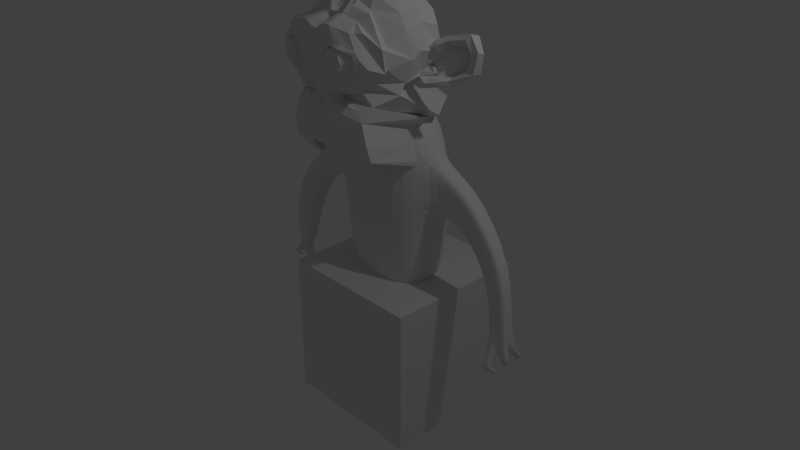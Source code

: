 # Source: estatua.blend  (saved by Blender 2.79.0; exported with 4.5.12 LTS)
import bpy
from mathutils import Matrix  # noqa: F401  (used for matrix-valued properties, if any)

bpy.ops.wm.read_factory_settings(use_empty=True)
scene = bpy.context.scene
scene.name = 'Scene'

# ---- collections
col_collection_1 = bpy.data.collections.new('Collection 1'); scene.collection.children.link(col_collection_1)

# ---- world
world_world = bpy.data.worlds.new('World'); scene.world = world_world
world_world.color = (0.05088, 0.05088, 0.05088)
world_world.use_sun_shadow = False
world_world.sun_shadow_jitter_overblur = 0.0
world_world.cycles.sampling_method = 'MANUAL'

# ---- cameras
cam_camera = bpy.data.cameras.new('Camera')
cam_camera.clip_end = 100.0
cam_camera.lens = 35.0
cam_camera.sensor_width = 32.0
cam_camera.sensor_height = 18.0
cam_camera.ortho_scale = 7.314
cam_camera.dof.focus_distance = 0.0
cam_camera.dof.aperture_fstop = 128.0

# ---- lights
light_lamp = bpy.data.lights.new('Lamp', 'POINT')
light_lamp.transmission_factor = 0.0
light_lamp.cutoff_distance = 30.0
light_lamp.energy = 100.0
light_lamp.shadow_buffer_clip_start = 1.001
light_lamp.shadow_soft_size = 0.1
light_lamp.shadow_maximum_resolution = 0.006
light_lamp.use_absolute_resolution = True

# ---- meshes
me_cube_001 = bpy.data.meshes.new('Cube.001')
me_cube_001.from_pydata([(-1.0, -1.0, -1.0), (-1.0, -1.0, 1.0), (-1.0, 1.0, -1.0), (-1.0, 1.0, 1.0), (1.0, -1.0, -1.0), (1.0, -1.0, 1.0), (1.0, 1.0, -1.0), (1.0, 1.0, 1.0)], [], [(0, 1, 3, 2), (2, 3, 7, 6), (6, 7, 5, 4), (4, 5, 1, 0), (2, 6, 4, 0), (7, 3, 1, 5)])
me_cube_001.use_remesh_preserve_volume = False
me_cube_001.use_remesh_preserve_attributes = False
me_cube_001.use_mirror_vertex_groups = False
me_cube_001.update()
me_cylinder = bpy.data.meshes.new('Cylinder')
me_cylinder.from_pydata([(-0.8647, -0.9427, -1.304), (-0.8514, -0.9263, 0.9905), (-0.8647, 0.6736, -1.304), (-0.8514, 0.6573, 0.9905), (0.9233, -0.9427, -1.304), (0.91, -0.9263, 0.9905), (0.9233, 0.6736, -1.304), (0.91, 0.6573, 0.9905), (-1.101, -1.153, -0.06434), (-1.101, 0.9647, -0.06434), (1.094, 0.9647, -0.06434), (1.094, -1.153, -0.06434), (-0.9575, -1.057, 0.4293), (-0.8253, 0.6252, 0.3609), (1.016, 0.7877, 0.4293), (1.016, -1.057, 0.4293), (-0.9947, 0.8335, -0.6233), (1.017, 0.8335, -0.6233), (1.017, -1.058, -0.6233), (-0.9947, -1.058, -0.6233), (-1.207, -0.3598, -1.304), (-0.8514, -0.3552, 0.9905), (1.271, -0.3598, -1.304), (0.91, -0.3552, 0.9905), (1.507, -0.3889, -0.06434), (-1.559, -0.3889, -0.05342), (1.399, -0.3916, 0.4293), (-1.294, -0.4502, 0.4156), (-1.387, -0.3758, -0.6233), (1.4, -0.3758, -0.6233), (-0.8514, 0.151, 0.9905), (1.211, 0.1569, -1.304), (-1.486, 0.2879, -0.05342), (-1.186, 0.0875, 0.3937), (-1.321, 0.2288, -0.6233), (-1.149, 0.1569, -1.304), (0.91, 0.151, 0.9905), (1.436, 0.2879, -0.06434), (1.333, 0.1981, 0.4293), (1.335, 0.2288, -0.6233), (2.479, 0.3284, -0.1847), (2.55, -0.3484, -0.1847), (2.376, 0.2386, 0.3089), (2.442, -0.351, 0.3089), (3.491, 0.01458, -0.6706), (3.462, -0.4601, -0.6567), (3.997, -0.03292, -0.4051), (3.973, -0.447, -0.3938), (3.854, -0.4316, -1.338), (3.822, -0.7357, -1.322), (4.278, -0.4785, -1.217), (4.251, -0.7439, -1.203), (-2.43, -0.4677, 0.2677), (-2.695, -0.4065, -0.2013), (-2.622, 0.2704, -0.2013), (-2.322, 0.06997, 0.2459), (-4.29, -0.1544, -0.5442), (-3.688, -0.1029, -0.8509), (-3.653, 0.4664, -0.8284), (-4.204, 0.2979, -0.5217), (-4.891, 0.1909, -1.275), (-4.404, 0.2326, -1.523), (-4.375, 0.6937, -1.505), (-4.821, 0.5572, -1.257), (-4.883, 0.378, -1.731), (-4.594, 0.332, -1.726), (-4.56, 0.5108, -1.733), (-4.846, 0.5209, -1.728), (-0.9634, 0.7949, 0.1483), (1.055, 0.8762, 0.1825), (1.055, -1.105, 0.1825), (-1.029, -1.105, 0.1825), (-1.426, -0.4196, 0.1811), (1.453, -0.3902, 0.1825), (1.385, 0.243, 0.1825), (-1.336, 0.1877, 0.1701), (2.496, -0.3497, 0.06208), (2.428, 0.2835, 0.06208), (3.717, -0.4536, -0.5253), (3.744, -0.009168, -0.5379), (4.037, -0.7398, -1.263), (4.066, -0.4551, -1.278), (-2.562, -0.4371, 0.03324), (-2.472, 0.1702, 0.0223), (-3.989, -0.1287, -0.6975), (-3.929, 0.3821, -0.6751), (-4.647, 0.2118, -1.399), (-4.598, 0.6255, -1.381), (-4.738, 0.355, -1.729), (-4.703, 0.5159, -1.73), (-1.178, -0.1014, -1.304), (0.91, -0.1021, 0.9905), (1.471, -0.05053, -0.06434), (1.366, -0.09675, 0.4293), (1.367, -0.07347, -0.6233), (-0.8514, -0.1021, 0.9905), (1.241, -0.1014, -1.304), (-1.523, -0.05053, -0.05342), (-1.24, -0.1813, 0.4046), (-1.354, -0.07347, -0.6233), (2.514, -0.01, -0.1847), (2.409, -0.05622, 0.3089), (3.477, -0.2228, -0.6637), (3.985, -0.24, -0.3995), (3.838, -0.5837, -1.33), (4.264, -0.6112, -1.21), (-2.658, -0.06806, -0.2013), (-2.376, -0.1989, 0.2568), (-3.671, 0.1817, -0.8396), (-4.247, 0.07171, -0.533), (-4.389, 0.4632, -1.514), (-4.856, 0.3741, -1.266), (-4.577, 0.4214, -1.729), (-4.864, 0.4495, -1.73), (-4.721, 0.4354, -1.73), (4.051, -0.5974, -1.27), (-4.986, 0.04251, -1.753), (-4.826, 0.04738, -1.761), (-4.988, 0.07371, -1.787), (-4.831, 0.0771, -1.799), (-5.129, 0.7388, -1.83), (-5.113, 0.8046, -1.829), (-4.981, 0.7999, -1.831), (-4.997, 0.7258, -1.83), (-4.602, 0.6456, -1.82), (-4.583, 0.7427, -1.823), (-4.739, 0.7482, -1.821), (-4.758, 0.6609, -1.82), (-4.634, 0.2925, -1.806), (-4.49, 0.2696, -1.804), (-4.473, 0.3587, -1.807), (-4.616, 0.3727, -1.807), (-4.633, 0.4338, -1.845), (-4.452, 0.3756, -1.839), (-4.438, 0.4318, -1.792), (-4.619, 0.4792, -1.802), (-4.992, 0.3488, -1.801), (-4.713, 0.3573, -1.814), (-4.995, 0.4034, -1.859), (-4.721, 0.4094, -1.881), (-4.902, 0.3743, -1.891), (-4.929, 0.4366, -1.893), (-4.892, 0.4898, -1.842), (-4.865, 0.4194, -1.838), (-4.565, 0.4985, -1.833), (-4.58, 0.5357, -1.873), (-4.729, 0.5138, -1.854), (-4.717, 0.476, -1.819), (4.558, -0.7185, -1.331), (4.545, -0.8512, -1.324), (4.331, -0.8471, -1.384), (4.345, -0.7048, -1.391), (3.851, -0.9966, -1.48), (3.835, -1.149, -1.471), (4.05, -1.153, -1.412), (4.064, -1.01, -1.42), (3.827, -0.1425, -1.446), (3.615, 0.07055, -1.507), (3.599, -0.08149, -1.499), (3.812, -0.2849, -1.439), (4.502, -0.07012, -1.379), (4.29, -0.04668, -1.44), (4.489, -0.2028, -1.372), (4.276, -0.189, -1.432), (4.386, -0.4323, -1.454), (4.199, -0.2655, -1.468), (4.37, -0.4393, -1.395), (4.181, -0.2727, -1.405), (4.07, -0.3123, -1.391), (4.04, -0.2946, -1.502), (4.063, -0.4468, -1.503), (4.092, -0.4547, -1.392), (4.005, -0.6769, -1.517), (3.998, -0.7783, -1.558), (4.31, -0.8125, -1.506), (4.316, -0.7177, -1.467), (4.262, -0.5006, -1.391), (4.325, -0.5078, -1.444), (4.137, -0.6472, -1.486), (4.068, -0.6391, -1.43)], [], [(33, 30, 3, 13), (13, 3, 7, 14), (26, 23, 5, 15), (15, 5, 1, 12), (20, 22, 4, 0), (23, 21, 1, 5), (18, 11, 8, 19), (29, 24, 11, 18), (16, 9, 10, 17), (34, 32, 9, 16), (70, 15, 12, 71), (73, 26, 15, 70), (68, 13, 14, 69), (75, 33, 13, 68), (35, 34, 16, 2), (2, 16, 17, 6), (22, 29, 18, 4), (4, 18, 19, 0), (96, 94, 29, 22), (0, 19, 28, 20), (71, 12, 27, 72), (74, 38, 42, 77), (19, 8, 25, 28), (94, 92, 24, 29), (91, 95, 21, 23), (90, 96, 22, 20), (93, 91, 23, 26), (12, 1, 21, 27), (14, 7, 36, 38), (2, 6, 31, 35), (7, 3, 30, 36), (17, 10, 37, 39), (69, 14, 38, 74), (6, 17, 39, 31), (90, 99, 34, 35), (75, 32, 54, 83), (99, 97, 32, 34), (98, 95, 30, 33), (100, 40, 44, 102), (93, 26, 43, 101), (92, 37, 40, 100), (73, 24, 41, 76), (79, 46, 50, 81), (77, 42, 46, 79), (101, 43, 47, 103), (76, 41, 45, 78), (51, 80, 150, 149), (103, 47, 51, 105), (78, 45, 49, 80), (102, 44, 48, 104), (107, 55, 59, 109), (97, 25, 53, 106), (72, 27, 52, 82), (98, 33, 55, 107), (108, 57, 61, 110), (82, 52, 56, 84), (83, 54, 58, 85), (106, 53, 57, 108), (87, 62, 66, 89), (109, 59, 63, 111), (84, 56, 60, 86), (85, 58, 62, 87), (89, 114, 123, 122), (110, 61, 65, 112), (111, 63, 67, 113), (86, 60, 64, 88), (61, 86, 88, 65), (112, 114, 127, 124), (59, 85, 87, 63), (57, 84, 86, 61), (63, 87, 89, 67), (55, 83, 85, 59), (53, 82, 84, 57), (25, 72, 82, 53), (47, 78, 80, 51), (80, 49, 153, 154), (43, 76, 78, 47), (40, 77, 79, 44), (44, 79, 81, 48), (26, 73, 76, 43), (33, 75, 83, 55), (10, 69, 74, 37), (37, 74, 77, 40), (8, 71, 72, 25), (32, 75, 68, 9), (9, 68, 69, 10), (24, 73, 70, 11), (11, 70, 71, 8), (115, 104, 158, 159), (112, 65, 129, 130), (60, 111, 113, 64), (62, 110, 112, 66), (64, 113, 118, 116), (56, 109, 111, 60), (54, 106, 108, 58), (58, 108, 110, 62), (27, 98, 107, 52), (32, 97, 106, 54), (52, 107, 109, 56), (45, 102, 104, 49), (46, 103, 105, 50), (105, 115, 163, 162), (42, 101, 103, 46), (24, 92, 100, 41), (38, 93, 101, 42), (41, 100, 102, 45), (27, 21, 95, 98), (28, 25, 97, 99), (20, 28, 99, 90), (38, 36, 91, 93), (35, 31, 96, 90), (36, 30, 95, 91), (39, 37, 92, 94), (31, 39, 94, 96), (119, 117, 137, 139), (113, 114, 119, 118), (114, 88, 117, 119), (88, 64, 116, 117), (122, 123, 143, 142), (67, 89, 122, 121), (114, 113, 120, 123), (113, 67, 121, 120), (127, 126, 146, 147), (114, 89, 126, 127), (89, 66, 125, 126), (66, 112, 124, 125), (128, 131, 135, 132), (114, 112, 130, 131), (65, 88, 128, 129), (88, 114, 131, 128), (133, 132, 135, 134), (129, 128, 132, 133), (131, 130, 134, 135), (130, 129, 133, 134), (137, 136, 138, 139), (117, 116, 136, 137), (118, 119, 139, 138), (116, 118, 138, 136), (143, 140, 141, 142), (120, 121, 141, 140), (123, 120, 140, 143), (121, 122, 142, 141), (144, 147, 146, 145), (125, 124, 144, 145), (124, 127, 147, 144), (126, 125, 145, 146), (148, 149, 177, 176), (115, 105, 148, 151), (80, 115, 151, 150), (105, 51, 149, 148), (152, 155, 175, 172), (49, 104, 152, 153), (104, 115, 155, 152), (115, 80, 154, 155), (156, 159, 171, 168), (48, 81, 156, 157), (104, 48, 157, 158), (81, 115, 159, 156), (163, 161, 165, 167), (50, 105, 162, 160), (81, 50, 160, 161), (115, 81, 161, 163), (165, 164, 166, 167), (161, 160, 164, 165), (162, 163, 167, 166), (160, 162, 166, 164), (169, 168, 171, 170), (157, 156, 168, 169), (159, 158, 170, 171), (158, 157, 169, 170), (172, 175, 174, 173), (154, 153, 173, 174), (155, 154, 174, 175), (153, 152, 172, 173), (179, 176, 177, 178), (151, 148, 176, 179), (149, 150, 178, 177), (150, 151, 179, 178)])
me_cylinder.use_remesh_preserve_volume = False
me_cylinder.use_remesh_preserve_attributes = False
me_cylinder.use_mirror_vertex_groups = False
me_cylinder.update()
me_suzanne = bpy.data.meshes.new('Suzanne')
me_suzanne.from_pydata([(0.4375, -0.7656, 0.1641), (-0.4375, -0.7656, 0.1641), (0.5, -0.6875, 0.09375), (-0.5, -0.6875, 0.09375), (0.5469, -0.5781, 0.05469), (-0.5469, -0.5781, 0.05469), (0.3516, -0.6172, -0.02344), (-0.3516, -0.6172, -0.02344), (0.3516, -0.7188, 0.03125), (-0.3516, -0.7188, 0.03125), (0.3516, -0.7812, 0.1328), (-0.3516, -0.7812, 0.1328), (0.2734, -0.7969, 0.1641), (-0.2734, -0.7969, 0.1641), (0.2031, -0.7422, 0.09375), (-0.2031, -0.7422, 0.09375), (0.1562, -0.6484, 0.05469), (-0.1562, -0.6484, 0.05469), (0.07812, -0.6562, 0.2422), (-0.07812, -0.6562, 0.2422), (0.1406, -0.7422, 0.2422), (-0.1406, -0.7422, 0.2422), (0.2422, -0.7969, 0.2422), (-0.2422, -0.7969, 0.2422), (0.2734, -0.7969, 0.3281), (-0.2734, -0.7969, 0.3281), (0.2031, -0.7422, 0.3906), (-0.2031, -0.7422, 0.3906), (0.1562, -0.6484, 0.4375), (-0.1562, -0.6484, 0.4375), (0.3516, -0.6172, 0.5156), (-0.3516, -0.6172, 0.5156), (0.3516, -0.7188, 0.4531), (-0.3516, -0.7188, 0.4531), (0.3516, -0.7812, 0.3594), (-0.3516, -0.7812, 0.3594), (0.4375, -0.7656, 0.3281), (-0.4375, -0.7656, 0.3281), (0.5, -0.6875, 0.3906), (-0.5, -0.6875, 0.3906), (0.5469, -0.5781, 0.4375), (-0.5469, -0.5781, 0.4375), (0.625, -0.5625, 0.2422), (-0.625, -0.5625, 0.2422), (0.5625, -0.6719, 0.2422), (-0.5625, -0.6719, 0.2422), (0.4688, -0.7578, 0.2422), (-0.4688, -0.7578, 0.2422), (0.4766, -0.7734, 0.2422), (-0.4766, -0.7734, 0.2422), (0.4453, -0.7812, 0.3359), (-0.4453, -0.7812, 0.3359), (0.3516, -0.8047, 0.375), (-0.3516, -0.8047, 0.375), (0.2656, -0.8203, 0.3359), (-0.2656, -0.8203, 0.3359), (0.2266, -0.8203, 0.2422), (-0.2266, -0.8203, 0.2422), (0.2656, -0.8203, 0.1562), (-0.2656, -0.8203, 0.1562), (0.3516, -0.8281, 0.2422), (-0.3516, -0.8281, 0.2422), (0.3516, -0.8047, 0.1172), (-0.3516, -0.8047, 0.1172), (0.4453, -0.7812, 0.1562), (-0.4453, -0.7812, 0.1562), (0.05158, -0.4886, 0.6386), (0.009024, -0.7041, 0.5391), (0.0, -0.7344, -0.6797), (0.0, -0.7812, -0.3203), (0.0, -0.7969, -0.1875), (0.0, -0.7188, -0.7734), (0.0624, -0.4178, 0.6851), (0.06314, -0.2957, 0.83), (0.0, 0.5469, 0.8984), (0.0, 0.8516, 0.5625), (0.0, 0.8281, 0.07031), (0.0, 1.156, -0.6183), (0.2031, -0.5625, -0.1875), (-0.2031, -0.5625, -0.1875), (0.5682, -0.5703, -0.4375), (-0.5682, -0.5703, -0.4375), (0.6392, -0.5703, -0.6953), (-0.6392, -0.5703, -0.6953), (0.6676, -0.5312, -0.8906), (-0.6676, -0.5312, -0.8906), (0.5966, 0.2813, -1.181), (-0.5966, 0.2813, -1.181), (0.1797, 0.25, -1.204), (-0.1797, 0.25, -1.204), (0.0, 0.2266, -1.22), (0.4375, -0.5312, -0.1406), (-0.4375, -0.5312, -0.1406), (0.6328, -0.5391, -0.03906), (-0.6328, -0.5391, -0.03906), (0.8281, -0.4453, 0.1484), (-0.8281, -0.4453, 0.1484), (0.5882, -0.5514, 0.5614), (-0.5701, -0.5514, 0.5614), (0.3494, -0.4351, 0.6483), (-0.2462, -0.4351, 0.6483), (0.2577, -0.4657, 0.6691), (-0.1546, -0.4657, 0.6691), (0.1857, -0.4853, 0.6968), (-0.08259, -0.4853, 0.6968), (0.117, -0.4952, 0.6899), (-0.01387, -0.4952, 0.6899), (0.07776, -0.4919, 0.6497), (0.0254, -0.4919, 0.6497), (0.1641, -0.7734, 0.4141), (-0.1641, -0.7734, 0.4141), (0.125, -0.7656, 0.3047), (-0.125, -0.7656, 0.3047), (0.2031, -0.7422, 0.09375), (-0.2031, -0.7422, 0.09375), (0.375, -0.7031, 0.01562), (-0.375, -0.7031, 0.01562), (0.4922, -0.6719, 0.0625), (-0.4922, -0.6719, 0.0625), (0.625, -0.6484, 0.1875), (-0.625, -0.6484, 0.1875), (0.6406, -0.6484, 0.2969), (-0.6406, -0.6484, 0.2969), (0.6016, -0.6641, 0.375), (-0.6016, -0.6641, 0.375), (0.4297, -0.7188, 0.4375), (-0.4297, -0.7188, 0.4375), (0.25, -0.7578, 0.4688), (-0.25, -0.7578, 0.4688), (0.0, -0.7344, -0.7656), (0.1094, -0.7344, -0.7188), (-0.1094, -0.7344, -0.7188), (0.1172, -0.7109, -0.8359), (-0.1172, -0.7109, -0.8359), (0.0625, -0.6953, -0.8828), (-0.0625, -0.6953, -0.8828), (0.0, -0.6875, -0.8906), (0.0, -0.75, -0.1953), (0.0, -0.7422, -0.1406), (0.1016, -0.7422, -0.1484), (-0.1016, -0.7422, -0.1484), (0.125, -0.75, -0.2266), (-0.125, -0.75, -0.2266), (0.08594, -0.7422, -0.2891), (-0.08594, -0.7422, -0.2891), (0.3984, -0.6719, -0.04688), (-0.3984, -0.6719, -0.04688), (0.6172, -0.625, 0.05469), (-0.6172, -0.625, 0.05469), (0.7266, -0.6016, 0.2031), (-0.7266, -0.6016, 0.2031), (0.5092, -0.5935, 0.5457), (-0.4912, -0.5935, 0.5457), (0.4724, -0.6409, 0.5569), (-0.4543, -0.6409, 0.5569), (0.3039, -0.6883, 0.5948), (-0.2858, -0.6883, 0.5948), (0.2196, -0.7146, 0.6216), (-0.2016, -0.7146, 0.6216), (0.1459, -0.7251, 0.6149), (-0.1279, -0.7251, 0.6149), (0.07747, -0.7199, 0.5614), (-0.05942, -0.7199, 0.5614), (0.125, -0.8125, -0.1016), (-0.125, -0.8125, -0.1016), (0.2109, -0.7109, -0.4453), (-0.2109, -0.7109, -0.4453), (0.25, -0.6875, -0.7031), (-0.25, -0.6875, -0.7031), (0.2656, -0.6641, -0.8203), (-0.2656, -0.6641, -0.8203), (0.2344, -0.6328, -0.9141), (-0.2344, -0.6328, -0.9141), (0.1641, -0.6328, -0.9297), (-0.1641, -0.6328, -0.9297), (0.0, -0.6406, -0.9453), (0.0, -0.7266, 0.04688), (0.0, -0.7656, 0.2109), (0.3281, -0.7422, 0.4766), (-0.3281, -0.7422, 0.4766), (0.1641, -0.75, 0.1406), (-0.1641, -0.75, 0.1406), (0.1328, -0.7578, 0.2109), (-0.1328, -0.7578, 0.2109), (0.1172, -0.7344, -0.6875), (-0.1172, -0.7344, -0.6875), (0.07812, -0.75, -0.4453), (-0.07812, -0.75, -0.4453), (0.0, -0.75, -0.4453), (0.0, -0.7422, -0.3281), (0.09375, -0.7812, -0.2734), (-0.09375, -0.7812, -0.2734), (0.1328, -0.7969, -0.2266), (-0.1328, -0.7969, -0.2266), (0.1094, -0.7812, -0.1328), (-0.1094, -0.7812, -0.1328), (0.03906, -0.7812, -0.125), (-0.03906, -0.7812, -0.125), (0.0, -0.8281, -0.2031), (0.04688, -0.8125, -0.1484), (-0.04688, -0.8125, -0.1484), (0.09375, -0.8125, -0.1562), (-0.09375, -0.8125, -0.1562), (0.1094, -0.8281, -0.2266), (-0.1094, -0.8281, -0.2266), (0.07812, -0.8047, -0.25), (-0.07812, -0.8047, -0.25), (0.0, -0.8047, -0.2891), (0.4688, -0.5547, -0.3125), (-0.4688, -0.5547, -0.3125), (0.1641, -0.7109, -0.2422), (-0.1641, -0.7109, -0.2422), (0.1797, -0.7109, -0.3125), (-0.1797, -0.7109, -0.3125), (0.2344, -0.5547, -0.25), (-0.2344, -0.5547, -0.25), (0.0, -0.6875, -0.875), (0.04688, -0.6875, -0.8672), (-0.04688, -0.6875, -0.8672), (0.09375, -0.7109, -0.8203), (-0.09375, -0.7109, -0.8203), (0.09375, -0.7266, -0.7422), (-0.09375, -0.7266, -0.7422), (0.0, -0.6562, -0.7812), (0.09375, -0.6641, -0.75), (-0.09375, -0.6641, -0.75), (0.09375, -0.6406, -0.8125), (-0.09375, -0.6406, -0.8125), (0.04688, -0.6328, -0.8516), (-0.04688, -0.6328, -0.8516), (0.0, -0.6328, -0.8594), (0.1719, -0.7812, 0.2188), (-0.1719, -0.7812, 0.2188), (0.1875, -0.7734, 0.1562), (-0.1875, -0.7734, 0.1562), (0.3359, -0.7578, 0.4297), (-0.3359, -0.7578, 0.4297), (0.2734, -0.7734, 0.4219), (-0.2734, -0.7734, 0.4219), (0.4219, -0.7734, 0.3984), (-0.4219, -0.7734, 0.3984), (0.5625, -0.6953, 0.3516), (-0.5625, -0.6953, 0.3516), (0.5859, -0.6875, 0.2891), (-0.5859, -0.6875, 0.2891), (0.5781, -0.6797, 0.1953), (-0.5781, -0.6797, 0.1953), (0.4766, -0.7188, 0.1016), (-0.4766, -0.7188, 0.1016), (0.375, -0.7422, 0.0625), (-0.375, -0.7422, 0.0625), (0.2266, -0.7812, 0.1094), (-0.2266, -0.7812, 0.1094), (0.1797, -0.7812, 0.2969), (-0.1797, -0.7812, 0.2969), (0.2109, -0.7812, 0.375), (-0.2109, -0.7812, 0.375), (0.2344, -0.7578, 0.3594), (-0.2344, -0.7578, 0.3594), (0.1953, -0.7578, 0.2969), (-0.1953, -0.7578, 0.2969), (0.2422, -0.7578, 0.125), (-0.2422, -0.7578, 0.125), (0.375, -0.7266, 0.08594), (-0.375, -0.7266, 0.08594), (0.4609, -0.7031, 0.1172), (-0.4609, -0.7031, 0.1172), (0.5469, -0.6719, 0.2109), (-0.5469, -0.6719, 0.2109), (0.5547, -0.6719, 0.2812), (-0.5547, -0.6719, 0.2812), (0.5312, -0.6797, 0.3359), (-0.5312, -0.6797, 0.3359), (0.4141, -0.75, 0.3906), (-0.4141, -0.75, 0.3906), (0.2812, -0.7656, 0.3984), (-0.2812, -0.7656, 0.3984), (0.3359, -0.75, 0.4062), (-0.3359, -0.75, 0.4062), (0.2031, -0.75, 0.1719), (-0.2031, -0.75, 0.1719), (0.1953, -0.75, 0.2266), (-0.1953, -0.75, 0.2266), (0.1052, -0.4071, 0.7309), (0.01958, -0.4071, 0.7309), (0.1803, -0.4272, 0.8407), (-0.05547, -0.4272, 0.8407), (0.2651, -0.413, 0.8548), (-0.1403, -0.413, 0.8548), (0.252, -0.3857, 0.7676), (-0.1272, -0.3857, 0.7676), (0.4726, -0.3454, 0.7134), (-0.3478, -0.3454, 0.7134), (0.7969, -0.4609, 0.4062), (-0.7969, -0.4609, 0.4062), (0.7734, -0.375, 0.1641), (-0.7734, -0.375, 0.1641), (0.6016, -0.4141, 0.0), (-0.6016, -0.4141, 0.0), (0.4375, -0.4688, -0.09375), (-0.4375, -0.4688, -0.09375), (0.0, -0.2344, 0.9369), (0.0, 0.07812, 0.9844), (0.0, 0.6719, -0.1953), (0.0, 0.6172, -0.6964), (0.0, 0.3438, -1.212), (0.0, 0.461, -1.04), (0.0, 0.4844, -0.8058), (0.0, 0.5235, -0.7199), (0.8516, -0.05469, 0.2344), (-0.8516, -0.05469, 0.2344), (0.8594, 0.04688, 0.3203), (-0.8594, 0.04688, 0.3203), (0.7734, 0.4375, 0.2656), (-0.7734, 0.4375, 0.2656), (0.4609, 0.7031, 0.4375), (-0.4609, 0.7031, 0.4375), (0.7344, -0.07031, -0.04688), (-0.7344, -0.07031, -0.04688), (0.5938, 0.1641, -0.125), (-0.5938, 0.1641, -0.125), (0.6406, 0.4297, -0.007812), (-0.6406, 0.4297, -0.007812), (0.3359, 0.6641, 0.05469), (-0.3359, 0.6641, 0.05469), (0.6421, 0.3985, -0.587), (-0.6421, 0.3985, -0.587), (0.4923, 0.5469, -0.6495), (-0.4923, 0.5469, -0.6495), (0.5256, 0.4219, -0.9464), (-0.5256, 0.4219, -0.9464), (0.4546, 0.4141, -0.7355), (-0.4546, 0.4141, -0.7355), (0.5966, 0.4063, -1.15), (-0.5966, 0.4063, -1.15), (0.1406, 0.4375, -0.9933), (-0.1406, 0.4375, -0.9933), (0.2273, 0.4453, -0.7745), (-0.2273, 0.4453, -0.7745), (0.1641, 0.3672, -1.181), (-0.1641, 0.3672, -1.181), (0.5993, -0.4297, -0.2812), (-0.5993, -0.4297, -0.2812), (0.2109, -0.4688, -0.2266), (-0.2109, -0.4688, -0.2266), (0.2031, -0.5, -0.1719), (-0.2031, -0.5, -0.1719), (0.5779, 0.6406, -0.6261), (-0.5779, 0.6406, -0.6261), (0.2969, 1.07, -0.548), (-0.2969, 1.07, -0.548), (0.3438, 0.5391, -0.1484), (-0.3438, 0.5391, -0.1484), (0.4531, 0.3828, 0.8672), (-0.4531, 0.3828, 0.8672), (0.4531, 0.07031, 0.9297), (-0.4531, 0.07031, 0.9297), (0.37, -0.1897, 0.8986), (-0.37, -0.1897, 0.8986), (0.1843, -0.2587, 0.8177), (-0.05805, -0.2587, 0.8177), (0.7266, -0.3359, 0.4062), (-0.7266, -0.3359, 0.4062), (0.3773, -0.2538, 0.7298), (-0.251, -0.2538, 0.7298), (0.6406, -0.05469, 0.7031), (-0.6406, -0.05469, 0.7031), (0.7969, -0.125, 0.5625), (-0.7969, -0.125, 0.5625), (0.7969, 0.1172, 0.6172), (-0.7969, 0.1172, 0.6172), (0.6406, 0.1953, 0.75), (-0.6406, 0.1953, 0.75), (0.6406, 0.4453, 0.6797), (-0.6406, 0.4453, 0.6797), (0.7969, 0.3594, 0.5391), (-0.7969, 0.3594, 0.5391), (0.6172, 0.5859, 0.3281), (-0.6172, 0.5859, 0.3281), (0.4844, 0.5469, 0.02344), (-0.4844, 0.5469, 0.02344), (0.8203, 0.2031, 0.3281), (-0.8203, 0.2031, 0.3281), (0.7387, -0.1484, -0.1719), (-0.7387, -0.1484, -0.1719), (0.4297, 0.2109, -0.1953), (-0.4297, 0.2109, -0.1953), (0.8906, 0.2344, 0.4062), (-0.8906, 0.2344, 0.4062), (0.7734, 0.125, -0.1406), (-0.7734, 0.125, -0.1406), (1.039, 0.3281, -0.1016), (-1.039, 0.3281, -0.1016), (1.281, 0.4297, 0.05469), (-1.281, 0.4297, 0.05469), (1.352, 0.4219, 0.3203), (-1.352, 0.4219, 0.3203), (1.234, 0.4219, 0.5078), (-1.234, 0.4219, 0.5078), (1.023, 0.3125, 0.4766), (-1.023, 0.3125, 0.4766), (1.016, 0.2891, 0.4141), (-1.016, 0.2891, 0.4141), (1.188, 0.3906, 0.4375), (-1.188, 0.3906, 0.4375), (1.266, 0.4062, 0.2891), (-1.266, 0.4062, 0.2891), (1.211, 0.4062, 0.07812), (-1.211, 0.4062, 0.07812), (1.031, 0.3047, -0.03906), (-1.031, 0.3047, -0.03906), (0.8281, 0.1328, -0.07031), (-0.8281, 0.1328, -0.07031), (0.9219, 0.2188, 0.3594), (-0.9219, 0.2188, 0.3594), (0.9453, 0.2891, 0.3047), (-0.9453, 0.2891, 0.3047), (0.8828, 0.2109, -0.02344), (-0.8828, 0.2109, -0.02344), (1.039, 0.3672, 0.0), (-1.039, 0.3672, 0.0), (1.188, 0.4453, 0.09375), (-1.188, 0.4453, 0.09375), (1.234, 0.4453, 0.25), (-1.234, 0.4453, 0.25), (1.172, 0.4375, 0.3594), (-1.172, 0.4375, 0.3594), (1.023, 0.3594, 0.3438), (-1.023, 0.3594, 0.3438), (0.8438, 0.2109, 0.2891), (-0.8438, 0.2109, 0.2891), (0.8359, 0.2734, 0.1719), (-0.8359, 0.2734, 0.1719), (0.7578, 0.2734, 0.09375), (-0.7578, 0.2734, 0.09375), (0.8203, 0.2734, 0.08594), (-0.8203, 0.2734, 0.08594), (0.8438, 0.2734, 0.01562), (-0.8438, 0.2734, 0.01562), (0.8125, 0.2734, -0.01562), (-0.8125, 0.2734, -0.01562), (0.7266, 0.07031, 0.0), (-0.7266, 0.07031, 0.0), (0.7188, 0.1719, -0.02344), (-0.7188, 0.1719, -0.02344), (0.7188, 0.1875, 0.03906), (-0.7188, 0.1875, 0.03906), (0.7969, 0.2109, 0.2031), (-0.7969, 0.2109, 0.2031), (0.8906, 0.2656, 0.2422), (-0.8906, 0.2656, 0.2422), (0.8906, 0.3203, 0.2344), (-0.8906, 0.3203, 0.2344), (0.8125, 0.3203, -0.01562), (-0.8125, 0.3203, -0.01562), (0.8516, 0.3203, 0.01562), (-0.8516, 0.3203, 0.01562), (0.8281, 0.3203, 0.07812), (-0.8281, 0.3203, 0.07812), (0.7656, 0.3203, 0.09375), (-0.7656, 0.3203, 0.09375), (0.8438, 0.3203, 0.1719), (-0.8438, 0.3203, 0.1719), (1.039, 0.4141, 0.3281), (-1.039, 0.4141, 0.3281), (1.188, 0.4844, 0.3438), (-1.188, 0.4844, 0.3438), (1.258, 0.4922, 0.2422), (-1.258, 0.4922, 0.2422), (1.211, 0.4844, 0.08594), (-1.211, 0.4844, 0.08594), (1.047, 0.4219, 0.0), (-1.047, 0.4219, 0.0), (0.8828, 0.2656, -0.01562), (-0.8828, 0.2656, -0.01562), (0.9531, 0.3438, 0.2891), (-0.9531, 0.3438, 0.2891), (0.8906, 0.3281, 0.1094), (-0.8906, 0.3281, 0.1094), (0.9375, 0.3359, 0.0625), (-0.9375, 0.3359, 0.0625), (1.0, 0.3672, 0.125), (-1.0, 0.3672, 0.125), (0.9609, 0.3516, 0.1719), (-0.9609, 0.3516, 0.1719), (1.016, 0.375, 0.2344), (-1.016, 0.375, 0.2344), (1.055, 0.3828, 0.1875), (-1.055, 0.3828, 0.1875), (1.109, 0.3906, 0.2109), (-1.109, 0.3906, 0.2109), (1.086, 0.3906, 0.2734), (-1.086, 0.3906, 0.2734), (1.023, 0.4844, 0.4375), (-1.023, 0.4844, 0.4375), (1.25, 0.5469, 0.4688), (-1.25, 0.5469, 0.4688), (1.367, 0.5, 0.2969), (-1.367, 0.5, 0.2969), (1.312, 0.5312, 0.05469), (-1.312, 0.5312, 0.05469), (1.039, 0.4922, -0.08594), (-1.039, 0.4922, -0.08594), (0.7891, 0.3281, -0.125), (-0.7891, 0.3281, -0.125), (0.8594, 0.3828, 0.3828), (-0.8594, 0.3828, 0.3828)], [], [(46, 0, 2, 44), (3, 1, 47, 45), (44, 2, 4, 42), (5, 3, 45, 43), (2, 8, 6, 4), (7, 9, 3, 5), (0, 10, 8, 2), (9, 11, 1, 3), (10, 12, 14, 8), (15, 13, 11, 9), (8, 14, 16, 6), (17, 15, 9, 7), (14, 20, 18, 16), (19, 21, 15, 17), (12, 22, 20, 14), (21, 23, 13, 15), (22, 24, 26, 20), (27, 25, 23, 21), (20, 26, 28, 18), (29, 27, 21, 19), (26, 32, 30, 28), (31, 33, 27, 29), (24, 34, 32, 26), (33, 35, 25, 27), (34, 36, 38, 32), (39, 37, 35, 33), (32, 38, 40, 30), (41, 39, 33, 31), (38, 44, 42, 40), (43, 45, 39, 41), (36, 46, 44, 38), (45, 47, 37, 39), (46, 36, 50, 48), (51, 37, 47, 49), (36, 34, 52, 50), (53, 35, 37, 51), (34, 24, 54, 52), (55, 25, 35, 53), (24, 22, 56, 54), (57, 23, 25, 55), (22, 12, 58, 56), (59, 13, 23, 57), (12, 10, 62, 58), (63, 11, 13, 59), (10, 0, 64, 62), (65, 1, 11, 63), (0, 46, 48, 64), (49, 47, 1, 65), (60, 64, 48), (49, 65, 61), (62, 64, 60), (61, 65, 63), (60, 58, 62), (63, 59, 61), (60, 56, 58), (59, 57, 61), (60, 54, 56), (57, 55, 61), (60, 52, 54), (55, 53, 61), (60, 50, 52), (53, 51, 61), (60, 48, 50), (51, 49, 61), (88, 173, 175, 90), (175, 174, 89, 90), (86, 171, 173, 88), (174, 172, 87, 89), (84, 169, 171, 86), (172, 170, 85, 87), (82, 167, 169, 84), (170, 168, 83, 85), (80, 165, 167, 82), (168, 166, 81, 83), (78, 91, 145, 163), (146, 92, 79, 164), (91, 93, 147, 145), (148, 94, 92, 146), (93, 95, 149, 147), (150, 96, 94, 148), (95, 97, 151, 149), (152, 98, 96, 150), (97, 99, 153, 151), (154, 100, 98, 152), (99, 101, 155, 153), (156, 102, 100, 154), (101, 103, 157, 155), (158, 104, 102, 156), (103, 105, 159, 157), (160, 106, 104, 158), (105, 107, 161, 159), (162, 108, 106, 160), (107, 66, 67, 161), (67, 66, 108, 162), (109, 127, 159, 161), (160, 128, 110, 162), (127, 178, 157, 159), (158, 179, 128, 160), (125, 155, 157, 178), (158, 156, 126, 179), (123, 153, 155, 125), (156, 154, 124, 126), (121, 151, 153, 123), (154, 152, 122, 124), (119, 149, 151, 121), (152, 150, 120, 122), (117, 147, 149, 119), (150, 148, 118, 120), (115, 145, 147, 117), (148, 146, 116, 118), (113, 163, 145, 115), (146, 164, 114, 116), (113, 180, 176, 163), (176, 181, 114, 164), (109, 161, 67, 111), (67, 162, 110, 112), (111, 67, 177, 182), (177, 67, 112, 183), (176, 180, 182, 177), (183, 181, 176, 177), (134, 136, 175, 173), (175, 136, 135, 174), (132, 134, 173, 171), (174, 135, 133, 172), (130, 132, 171, 169), (172, 133, 131, 170), (165, 186, 184, 167), (185, 187, 166, 168), (130, 169, 167, 184), (168, 170, 131, 185), (143, 189, 188, 186), (188, 189, 144, 187), (184, 186, 188, 68), (188, 187, 185, 68), (129, 130, 184, 68), (185, 131, 129, 68), (141, 192, 190, 143), (191, 193, 142, 144), (139, 194, 192, 141), (193, 195, 140, 142), (138, 196, 194, 139), (195, 197, 138, 140), (137, 70, 196, 138), (197, 70, 137, 138), (189, 143, 190, 69), (191, 144, 189, 69), (69, 190, 205, 207), (206, 191, 69, 207), (70, 198, 199, 196), (200, 198, 70, 197), (196, 199, 201, 194), (202, 200, 197, 195), (194, 201, 203, 192), (204, 202, 195, 193), (192, 203, 205, 190), (206, 204, 193, 191), (198, 203, 201, 199), (202, 204, 198, 200), (198, 207, 205, 203), (206, 207, 198, 204), (138, 139, 163, 176), (164, 140, 138, 176), (139, 141, 210, 163), (211, 142, 140, 164), (141, 143, 212, 210), (213, 144, 142, 211), (143, 186, 165, 212), (166, 187, 144, 213), (80, 208, 212, 165), (213, 209, 81, 166), (208, 214, 210, 212), (211, 215, 209, 213), (78, 163, 210, 214), (211, 164, 79, 215), (130, 129, 71, 221), (71, 129, 131, 222), (132, 130, 221, 219), (222, 131, 133, 220), (134, 132, 219, 217), (220, 133, 135, 218), (136, 134, 217, 216), (218, 135, 136, 216), (216, 217, 228, 230), (229, 218, 216, 230), (217, 219, 226, 228), (227, 220, 218, 229), (219, 221, 224, 226), (225, 222, 220, 227), (221, 71, 223, 224), (223, 71, 222, 225), (223, 230, 228, 224), (229, 230, 223, 225), (224, 228, 226), (227, 229, 225), (182, 180, 233, 231), (234, 181, 183, 232), (111, 182, 231, 253), (232, 183, 112, 254), (109, 111, 253, 255), (254, 112, 110, 256), (180, 113, 251, 233), (252, 114, 181, 234), (113, 115, 249, 251), (250, 116, 114, 252), (115, 117, 247, 249), (248, 118, 116, 250), (117, 119, 245, 247), (246, 120, 118, 248), (119, 121, 243, 245), (244, 122, 120, 246), (121, 123, 241, 243), (242, 124, 122, 244), (123, 125, 239, 241), (240, 126, 124, 242), (125, 178, 235, 239), (236, 179, 126, 240), (178, 127, 237, 235), (238, 128, 179, 236), (127, 109, 255, 237), (256, 110, 128, 238), (237, 255, 257, 275), (258, 256, 238, 276), (235, 237, 275, 277), (276, 238, 236, 278), (239, 235, 277, 273), (278, 236, 240, 274), (241, 239, 273, 271), (274, 240, 242, 272), (243, 241, 271, 269), (272, 242, 244, 270), (245, 243, 269, 267), (270, 244, 246, 268), (247, 245, 267, 265), (268, 246, 248, 266), (249, 247, 265, 263), (266, 248, 250, 264), (251, 249, 263, 261), (264, 250, 252, 262), (233, 251, 261, 279), (262, 252, 234, 280), (255, 253, 259, 257), (260, 254, 256, 258), (253, 231, 281, 259), (282, 232, 254, 260), (231, 233, 279, 281), (280, 234, 232, 282), (66, 107, 283, 72), (284, 108, 66, 72), (107, 105, 285, 283), (286, 106, 108, 284), (105, 103, 287, 285), (288, 104, 106, 286), (103, 101, 289, 287), (290, 102, 104, 288), (101, 99, 291, 289), (292, 100, 102, 290), (99, 97, 293, 291), (294, 98, 100, 292), (97, 95, 295, 293), (296, 96, 98, 294), (95, 93, 297, 295), (298, 94, 96, 296), (93, 91, 299, 297), (300, 92, 94, 298), (307, 308, 327, 337), (328, 308, 307, 338), (306, 307, 337, 335), (338, 307, 306, 336), (305, 306, 335, 339), (336, 306, 305, 340), (88, 90, 305, 339), (305, 90, 89, 340), (86, 88, 339, 333), (340, 89, 87, 334), (84, 86, 333, 329), (334, 87, 85, 330), (82, 84, 329, 331), (330, 85, 83, 332), (329, 335, 337, 331), (338, 336, 330, 332), (329, 333, 339, 335), (340, 334, 330, 336), (325, 331, 337, 327), (338, 332, 326, 328), (80, 82, 331, 325), (332, 83, 81, 326), (208, 341, 343, 214), (344, 342, 209, 215), (80, 325, 341, 208), (342, 326, 81, 209), (78, 214, 343, 345), (344, 215, 79, 346), (78, 345, 299, 91), (300, 346, 79, 92), (76, 323, 351, 303), (352, 324, 76, 303), (303, 351, 349, 77), (350, 352, 303, 77), (77, 349, 347, 304), (348, 350, 77, 304), (304, 347, 327, 308), (328, 348, 304, 308), (325, 327, 347, 341), (348, 328, 326, 342), (295, 297, 317, 309), (318, 298, 296, 310), (75, 315, 323, 76), (324, 316, 75, 76), (301, 357, 355, 302), (356, 358, 301, 302), (302, 355, 353, 74), (354, 356, 302, 74), (74, 353, 315, 75), (316, 354, 74, 75), (291, 293, 361, 363), (362, 294, 292, 364), (363, 361, 367, 365), (368, 362, 364, 366), (365, 367, 369, 371), (370, 368, 366, 372), (371, 369, 375, 373), (376, 370, 372, 374), (313, 377, 373, 375), (374, 378, 314, 376), (315, 353, 373, 377), (374, 354, 316, 378), (353, 355, 371, 373), (372, 356, 354, 374), (355, 357, 365, 371), (366, 358, 356, 372), (357, 359, 363, 365), (364, 360, 358, 366), (289, 291, 363, 359), (364, 292, 290, 360), (73, 359, 357, 301), (358, 360, 73, 301), (283, 285, 287, 289), (288, 286, 284, 290), (283, 289, 359, 73), (360, 290, 284, 73), (72, 283, 73), (73, 284, 72), (293, 295, 309, 361), (310, 296, 294, 362), (309, 311, 367, 361), (368, 312, 310, 362), (311, 381, 369, 367), (370, 382, 312, 368), (313, 375, 369, 381), (370, 376, 314, 382), (347, 349, 385, 383), (386, 350, 348, 384), (317, 383, 385, 319), (386, 384, 318, 320), (297, 299, 383, 317), (384, 300, 298, 318), (299, 343, 341, 383), (342, 344, 300, 384), (341, 347, 383), (384, 348, 342), (299, 345, 343), (344, 346, 300), (313, 321, 379, 377), (380, 322, 314, 378), (315, 377, 379, 323), (380, 378, 316, 324), (319, 385, 379, 321), (380, 386, 320, 322), (349, 351, 379, 385), (380, 352, 350, 386), (323, 379, 351), (352, 380, 324), (399, 387, 413, 401), (414, 388, 400, 402), (399, 401, 403, 397), (404, 402, 400, 398), (397, 403, 405, 395), (406, 404, 398, 396), (395, 405, 407, 393), (408, 406, 396, 394), (393, 407, 409, 391), (410, 408, 394, 392), (391, 409, 411, 389), (412, 410, 392, 390), (409, 419, 417, 411), (418, 420, 410, 412), (407, 421, 419, 409), (420, 422, 408, 410), (405, 423, 421, 407), (422, 424, 406, 408), (403, 425, 423, 405), (424, 426, 404, 406), (401, 427, 425, 403), (426, 428, 402, 404), (401, 413, 415, 427), (416, 414, 402, 428), (317, 319, 443, 441), (444, 320, 318, 442), (319, 389, 411, 443), (412, 390, 320, 444), (309, 317, 441, 311), (442, 318, 310, 312), (381, 429, 413, 387), (414, 430, 382, 388), (411, 417, 439, 443), (440, 418, 412, 444), (437, 445, 443, 439), (444, 446, 438, 440), (433, 445, 437, 435), (438, 446, 434, 436), (431, 447, 445, 433), (446, 448, 432, 434), (429, 447, 431, 449), (432, 448, 430, 450), (413, 429, 449, 415), (450, 430, 414, 416), (311, 447, 429, 381), (430, 448, 312, 382), (311, 441, 445, 447), (446, 442, 312, 448), (441, 443, 445), (446, 444, 442), (415, 449, 451, 475), (452, 450, 416, 476), (449, 431, 461, 451), (462, 432, 450, 452), (431, 433, 459, 461), (460, 434, 432, 462), (433, 435, 457, 459), (458, 436, 434, 460), (435, 437, 455, 457), (456, 438, 436, 458), (437, 439, 453, 455), (454, 440, 438, 456), (439, 417, 473, 453), (474, 418, 440, 454), (427, 415, 475, 463), (476, 416, 428, 464), (425, 427, 463, 465), (464, 428, 426, 466), (423, 425, 465, 467), (466, 426, 424, 468), (421, 423, 467, 469), (468, 424, 422, 470), (419, 421, 469, 471), (470, 422, 420, 472), (417, 419, 471, 473), (472, 420, 418, 474), (457, 455, 479, 477), (480, 456, 458, 478), (477, 479, 481, 483), (482, 480, 478, 484), (483, 481, 487, 485), (488, 482, 484, 486), (485, 487, 489, 491), (490, 488, 486, 492), (463, 475, 485, 491), (486, 476, 464, 492), (451, 483, 485, 475), (486, 484, 452, 476), (451, 461, 477, 483), (478, 462, 452, 484), (457, 477, 461, 459), (462, 478, 458, 460), (453, 473, 479, 455), (480, 474, 454, 456), (471, 481, 479, 473), (480, 482, 472, 474), (469, 487, 481, 471), (482, 488, 470, 472), (467, 489, 487, 469), (488, 490, 468, 470), (465, 491, 489, 467), (490, 492, 466, 468), (463, 491, 465), (466, 492, 464), (391, 389, 503, 501), (504, 390, 392, 502), (393, 391, 501, 499), (502, 392, 394, 500), (395, 393, 499, 497), (500, 394, 396, 498), (397, 395, 497, 495), (498, 396, 398, 496), (399, 397, 495, 493), (496, 398, 400, 494), (387, 399, 493, 505), (494, 400, 388, 506), (493, 501, 503, 505), (504, 502, 494, 506), (493, 495, 499, 501), (500, 496, 494, 502), (495, 497, 499), (500, 498, 496), (313, 381, 387, 505), (388, 382, 314, 506), (313, 505, 503, 321), (504, 506, 314, 322), (319, 321, 503, 389), (504, 322, 320, 390)])
me_suzanne.use_remesh_preserve_volume = False
me_suzanne.use_remesh_preserve_attributes = False
me_suzanne.use_mirror_vertex_groups = False
me_suzanne.update()

# ---- objects
ob_cube = bpy.data.objects.new('Cube', me_cube_001)
ob_cylinder = bpy.data.objects.new('Cylinder', me_cylinder)
ob_suzanne = bpy.data.objects.new('Suzanne', me_suzanne)
ob_lamp = bpy.data.objects.new('Lamp', light_lamp)
ob_camera = bpy.data.objects.new('Camera', cam_camera)

# ---- transforms, parenting, visibility, modifiers, constraints
ob_cube.location = (0.03817, 0.575, -1.314)
ob_cube.lineart.crease_threshold = 0.0
ob_cylinder.location = (-0.004404, 0.5561, 0.8523)
ob_cylinder.scale = (0.5006, 0.5006, 1.126)
ob_cylinder.lineart.crease_threshold = 0.0
_m = ob_cylinder.modifiers.new('Subsurf', 'SUBSURF')
_m.uv_smooth = 'PRESERVE_CORNERS'
_m.quality = 2
_m.show_only_control_edges = False
ob_suzanne.location = (0.0, 0.0, 2.494)
ob_suzanne.lineart.crease_threshold = 0.0
ob_lamp.location = (4.076, 1.005, 5.904)
ob_lamp.rotation_euler = (0.6503, 0.05522, 1.866)
ob_lamp.lock_rotations_4d = False
ob_lamp.empty_display_type = 'ARROWS'
ob_lamp.color = (0.0, 0.0, 0.0, 0.0)
ob_lamp.lineart.crease_threshold = 0.0
ob_camera.location = (7.481, -6.508, 5.344)
ob_camera.rotation_euler = (1.109, 0.0, 0.8149)
ob_camera.lock_rotations_4d = False
ob_camera.empty_display_type = 'ARROWS'
ob_camera.color = (0.0, 0.0, 0.0, 0.0)
ob_camera.display_type = 'WIRE'
ob_camera.lineart.crease_threshold = 0.0

# ---- collection membership
col_collection_1.objects.link(ob_cube)
col_collection_1.objects.link(ob_cylinder)
col_collection_1.objects.link(ob_suzanne)
col_collection_1.objects.link(ob_lamp)
col_collection_1.objects.link(ob_camera)

# ---- scene / render settings (as saved in the file)
scene.camera = ob_camera
scene.frame_start = 1; scene.frame_end = 250; scene.frame_set(1)
scene.render.engine = 'BLENDER_EEVEE_NEXT'
scene.render.resolution_percentage = 50
scene.render.dither_intensity = 0.0
scene.cycles.use_denoising = False
scene.cycles.samples = 128
scene.cycles.sampling_pattern = 'TABULATED_SOBOL'
scene.cycles.use_adaptive_sampling = False
scene.cycles.use_light_tree = False
scene.cycles.blur_glossy = 0.0
scene.cycles.sample_clamp_indirect = 0.0
scene.view_settings.view_transform = 'Standard'
bpy.context.view_layer.update()
